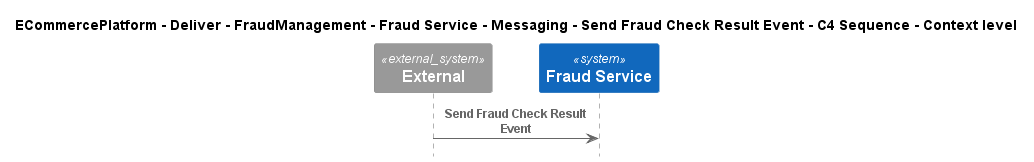

The diagram above was rendered by PlantUML. Its source (embedded in the PNG):
@startuml
!include ..\..\..\..\..\..\..\..\..\.c4s\C4_Sequence.puml

title ECommercePlatform - Deliver - FraudManagement - Fraud Service - Messaging - Send Fraud Check Result Event - C4 Sequence - Context level

System_Ext(C4InterFlow.SoftwareSystems.ExternalSystem, "External", "")
System(ECommercePlatform.Deliver.FraudManagement.SoftwareSystems.FraudService, "Fraud Service", "")

Rel(C4InterFlow.SoftwareSystems.ExternalSystem, ECommercePlatform.Deliver.FraudManagement.SoftwareSystems.FraudService, "Send Fraud Check Result Event")


@enduml